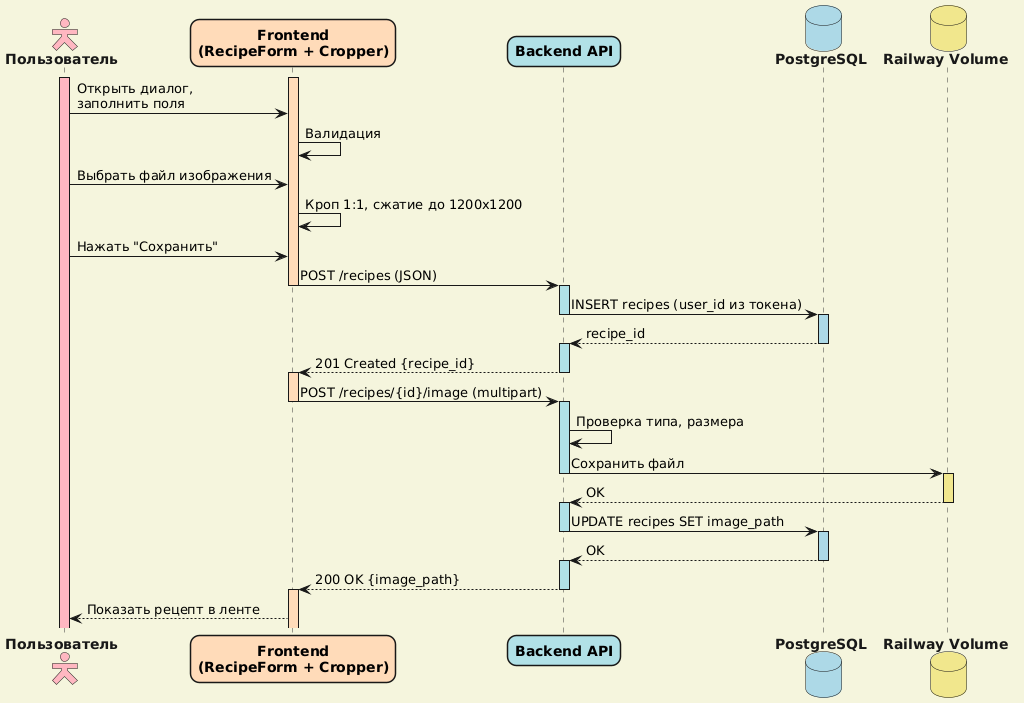

The diagram above was rendered by PlantUML. Its source (embedded in the PNG):
@startuml
!theme mars

' НАСТРОЙКИ
skinparam actor {
  FontStyle bold
  BackgroundColor #FFB6C1
}
skinparam participant {
  FontColor black
  FontStyle bold
}
skinparam database {
  FontStyle bold
  BackgroundColor #ADD8E6
}
skinparam backgroundcolor #F5F5DC
skinparam roundcorner 18
skinparam actorStyle hollow

' УЧАСТНИКИ
actor "Пользователь" as User
participant "Frontend\n(RecipeForm + Cropper)" as Frontend #FFDAB9
participant "Backend API" as Backend #B0E0E6
database "PostgreSQL" as DB #ADD8E6
database "Railway Volume" as Volume #F0E68C

' СЦЕНАРИЙ
User ++ #FFB6C1
Frontend ++ #FFDAB9
User -> Frontend : Открыть диалог,\nзаполнить поля
Frontend -> Frontend : Валидация
User -> Frontend : Выбрать файл изображения
Frontend -> Frontend : Кроп 1:1, сжатие до 1200x1200
User -> Frontend : Нажать "Сохранить"
Frontend -> Backend --++ #B0E0E6 : POST /recipes (JSON)
Backend -> DB --++ #ADD8E6 : INSERT recipes (user_id из токена)
DB --> Backend --++ #B0E0E6 : recipe_id
Backend --> Frontend --++ #FFDAB9 : 201 Created {recipe_id}
Frontend -> Backend --++ #B0E0E6 : POST /recipes/{id}/image (multipart)
Backend -> Backend: Проверка типа, размера
Backend -> Volume --++ #F0E68C : Сохранить файл
Volume --> Backend --++ #B0E0E6 : OK
Backend -> DB --++ #ADD8E6 : UPDATE recipes SET image_path
DB --> Backend --++ #B0E0E6 : OK
Backend --> Frontend --++  #FFDAB9 : 200 OK {image_path}
Frontend --> User: Показать рецепт в ленте
@enduml